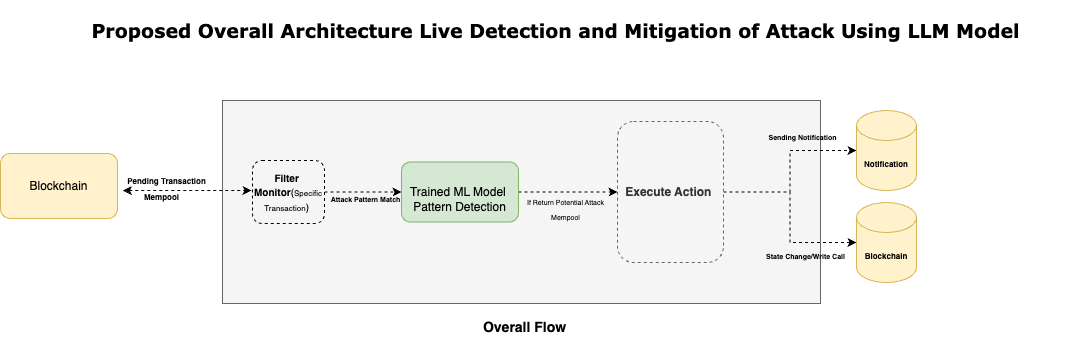

The diagram above was exported from draw.io. Its source (the exported page's mxGraphModel, read from the mxfile embedded in the PNG):
<mxGraphModel dx="954" dy="518" grid="0" gridSize="10" guides="1" tooltips="1" connect="1" arrows="1" fold="1" page="0" pageScale="1" pageWidth="850" pageHeight="1100" math="0" shadow="0">
  <root>
    <mxCell id="0" />
    <mxCell id="1" parent="0" />
    <mxCell id="QCbnhxcZwGRTqHIf-Df_-1" value="" style="rounded=0;whiteSpace=wrap;html=1;fillColor=#f5f5f5;strokeColor=#666666;fontColor=#333333;" parent="1" vertex="1">
      <mxGeometry x="264" y="122" width="598" height="203" as="geometry" />
    </mxCell>
    <mxCell id="QCbnhxcZwGRTqHIf-Df_-2" value="&lt;b&gt;&lt;font style=&quot;font-size: 14px;&quot;&gt;Overall Flow&amp;nbsp;&lt;/font&gt;&lt;/b&gt;" style="text;html=1;align=center;verticalAlign=middle;whiteSpace=wrap;rounded=0;" parent="1" vertex="1">
      <mxGeometry x="478" y="334" width="181" height="30" as="geometry" />
    </mxCell>
    <mxCell id="QCbnhxcZwGRTqHIf-Df_-35" value="" style="edgeStyle=orthogonalEdgeStyle;rounded=0;orthogonalLoop=1;jettySize=auto;html=1;dashed=1;" parent="1" source="QCbnhxcZwGRTqHIf-Df_-3" target="QCbnhxcZwGRTqHIf-Df_-34" edge="1">
      <mxGeometry relative="1" as="geometry" />
    </mxCell>
    <mxCell id="QCbnhxcZwGRTqHIf-Df_-3" value="&lt;br&gt;&lt;div style=&quot;&quot;&gt;&lt;span style=&quot;background-color: initial;&quot;&gt;Trained ML Model&amp;nbsp;&lt;/span&gt;&lt;/div&gt;&lt;div style=&quot;&quot;&gt;&lt;span style=&quot;background-color: initial;&quot;&gt;Pattern Detection&lt;/span&gt;&lt;/div&gt;" style="rounded=1;whiteSpace=wrap;html=1;fillColor=#d5e8d4;strokeColor=#82b366;" parent="1" vertex="1">
      <mxGeometry x="443" y="183.5" width="117" height="60" as="geometry" />
    </mxCell>
    <mxCell id="QCbnhxcZwGRTqHIf-Df_-7" value="" style="endArrow=classic;startArrow=classic;html=1;rounded=0;dashed=1;exitX=0.055;exitY=0.885;exitDx=0;exitDy=0;exitPerimeter=0;" parent="1" source="QCbnhxcZwGRTqHIf-Df_-9" edge="1">
      <mxGeometry width="50" height="50" relative="1" as="geometry">
        <mxPoint x="234" y="212" as="sourcePoint" />
        <mxPoint x="293" y="212" as="targetPoint" />
      </mxGeometry>
    </mxCell>
    <mxCell id="QCbnhxcZwGRTqHIf-Df_-8" value="Blockchain" style="rounded=1;whiteSpace=wrap;html=1;fillColor=#fff2cc;strokeColor=#d6b656;" parent="1" vertex="1">
      <mxGeometry x="42" y="175" width="117" height="65" as="geometry" />
    </mxCell>
    <mxCell id="QCbnhxcZwGRTqHIf-Df_-9" value="&lt;font size=&quot;1&quot; style=&quot;&quot;&gt;&lt;b style=&quot;font-size: 8px;&quot;&gt;Pending Transaction&lt;/b&gt;&lt;/font&gt;" style="text;html=1;align=center;verticalAlign=middle;resizable=0;points=[];autosize=1;strokeColor=none;fillColor=none;" parent="1" vertex="1">
      <mxGeometry x="159" y="189" width="97" height="26" as="geometry" />
    </mxCell>
    <mxCell id="QCbnhxcZwGRTqHIf-Df_-10" value="&lt;h1&gt;&lt;font face=&quot;Verdana&quot; style=&quot;font-size: 19px;&quot;&gt;Proposed Overall Architecture Live Detection and Mitigation of Attack Using LLM Model&lt;/font&gt;&lt;/h1&gt;" style="text;html=1;align=center;verticalAlign=middle;whiteSpace=wrap;rounded=0;" parent="1" vertex="1">
      <mxGeometry x="87" y="37" width="1021" height="30" as="geometry" />
    </mxCell>
    <mxCell id="QCbnhxcZwGRTqHIf-Df_-22" value="&lt;font size=&quot;1&quot; style=&quot;&quot;&gt;&lt;b style=&quot;font-size: 8px;&quot;&gt;Mempool&lt;/b&gt;&lt;/font&gt;" style="text;html=1;align=center;verticalAlign=middle;resizable=0;points=[];autosize=1;strokeColor=none;fillColor=none;" parent="1" vertex="1">
      <mxGeometry x="176" y="205" width="53" height="26" as="geometry" />
    </mxCell>
    <mxCell id="QCbnhxcZwGRTqHIf-Df_-30" value="" style="edgeStyle=orthogonalEdgeStyle;rounded=0;orthogonalLoop=1;jettySize=auto;html=1;dashed=1;" parent="1" source="QCbnhxcZwGRTqHIf-Df_-6" target="QCbnhxcZwGRTqHIf-Df_-3" edge="1">
      <mxGeometry relative="1" as="geometry" />
    </mxCell>
    <mxCell id="QCbnhxcZwGRTqHIf-Df_-6" value="&lt;span style=&quot;font-size: 10px;&quot;&gt;Filter&amp;nbsp; Monitor&lt;/span&gt;&lt;span style=&quot;font-size: 10px; font-weight: 400;&quot;&gt;(&lt;/span&gt;&lt;span style=&quot;font-weight: 400;&quot;&gt;&lt;font style=&quot;font-size: 8px;&quot;&gt;Specific Transaction&lt;/font&gt;&lt;/span&gt;&lt;span style=&quot;font-size: 10px; font-weight: 400;&quot;&gt;)&amp;nbsp;&lt;/span&gt;" style="rounded=1;whiteSpace=wrap;html=1;fillColor=none;dashed=1;fontStyle=1" parent="1" vertex="1">
      <mxGeometry x="294" y="182" width="72" height="63" as="geometry" />
    </mxCell>
    <mxCell id="QCbnhxcZwGRTqHIf-Df_-32" value="&lt;font style=&quot;font-size: 7px;&quot;&gt;&lt;b&gt;Attack Pattern Match&lt;/b&gt;&lt;/font&gt;" style="text;html=1;align=center;verticalAlign=middle;whiteSpace=wrap;rounded=0;" parent="1" vertex="1">
      <mxGeometry x="363" y="205" width="89" height="30" as="geometry" />
    </mxCell>
    <mxCell id="QCbnhxcZwGRTqHIf-Df_-33" style="edgeStyle=orthogonalEdgeStyle;rounded=0;orthogonalLoop=1;jettySize=auto;html=1;exitX=0.5;exitY=1;exitDx=0;exitDy=0;" parent="1" source="QCbnhxcZwGRTqHIf-Df_-1" target="QCbnhxcZwGRTqHIf-Df_-1" edge="1">
      <mxGeometry relative="1" as="geometry" />
    </mxCell>
    <mxCell id="QCbnhxcZwGRTqHIf-Df_-38" style="edgeStyle=orthogonalEdgeStyle;rounded=0;orthogonalLoop=1;jettySize=auto;html=1;dashed=1;" parent="1" source="QCbnhxcZwGRTqHIf-Df_-34" target="QCbnhxcZwGRTqHIf-Df_-37" edge="1">
      <mxGeometry relative="1" as="geometry" />
    </mxCell>
    <mxCell id="QCbnhxcZwGRTqHIf-Df_-45" value="" style="edgeStyle=orthogonalEdgeStyle;rounded=0;orthogonalLoop=1;jettySize=auto;html=1;entryX=0;entryY=0.5;entryDx=0;entryDy=0;entryPerimeter=0;dashed=1;" parent="1" source="QCbnhxcZwGRTqHIf-Df_-34" target="QCbnhxcZwGRTqHIf-Df_-43" edge="1">
      <mxGeometry relative="1" as="geometry">
        <mxPoint x="721.0000000000002" y="404.5" as="targetPoint" />
      </mxGeometry>
    </mxCell>
    <mxCell id="QCbnhxcZwGRTqHIf-Df_-34" value="&lt;b&gt;Execute Action&amp;nbsp;&lt;/b&gt;" style="rounded=1;whiteSpace=wrap;html=1;fillColor=#f5f5f5;strokeColor=#666666;fontColor=#333333;dashed=1;" parent="1" vertex="1">
      <mxGeometry x="659" y="143" width="106" height="141" as="geometry" />
    </mxCell>
    <mxCell id="QCbnhxcZwGRTqHIf-Df_-36" value="&lt;font style=&quot;font-size: 7px;&quot;&gt;If Return Potential Attack&lt;/font&gt;&lt;div&gt;&lt;span style=&quot;font-size: 7px;&quot;&gt;Mempool&lt;/span&gt;&lt;/div&gt;" style="text;html=1;align=center;verticalAlign=middle;whiteSpace=wrap;rounded=0;" parent="1" vertex="1">
      <mxGeometry x="563" y="215" width="89" height="30" as="geometry" />
    </mxCell>
    <mxCell id="QCbnhxcZwGRTqHIf-Df_-37" value="&lt;font style=&quot;font-size: 8px;&quot;&gt;&lt;b&gt;Notification&lt;/b&gt;&lt;/font&gt;" style="shape=cylinder3;whiteSpace=wrap;html=1;boundedLbl=1;backgroundOutline=1;size=15;fillColor=#fff2cc;strokeColor=#d6b656;" parent="1" vertex="1">
      <mxGeometry x="898" y="132" width="60" height="80" as="geometry" />
    </mxCell>
    <mxCell id="QCbnhxcZwGRTqHIf-Df_-43" value="&lt;span style=&quot;font-size: 8px;&quot;&gt;&lt;b&gt;Blockchain&lt;/b&gt;&lt;/span&gt;" style="shape=cylinder3;whiteSpace=wrap;html=1;boundedLbl=1;backgroundOutline=1;size=15;fillColor=#fff2cc;strokeColor=#d6b656;" parent="1" vertex="1">
      <mxGeometry x="898" y="224" width="60" height="80" as="geometry" />
    </mxCell>
    <mxCell id="QCbnhxcZwGRTqHIf-Df_-47" value="&lt;font style=&quot;font-size: 7px;&quot;&gt;State Change/Write Call&lt;/font&gt;" style="text;html=1;align=center;verticalAlign=middle;whiteSpace=wrap;rounded=0;fontStyle=1" parent="1" vertex="1">
      <mxGeometry x="803" y="262" width="89" height="30" as="geometry" />
    </mxCell>
    <mxCell id="QCbnhxcZwGRTqHIf-Df_-49" value="&lt;font style=&quot;font-size: 7px;&quot;&gt;&lt;b&gt;Sending Notification&lt;/b&gt;&lt;/font&gt;" style="text;html=1;align=center;verticalAlign=middle;whiteSpace=wrap;rounded=0;" parent="1" vertex="1">
      <mxGeometry x="800" y="143" width="89" height="30" as="geometry" />
    </mxCell>
    <mxCell id="QCbnhxcZwGRTqHIf-Df_-50" style="edgeStyle=orthogonalEdgeStyle;rounded=0;orthogonalLoop=1;jettySize=auto;html=1;exitX=0.5;exitY=1;exitDx=0;exitDy=0;" parent="1" source="QCbnhxcZwGRTqHIf-Df_-2" target="QCbnhxcZwGRTqHIf-Df_-2" edge="1">
      <mxGeometry relative="1" as="geometry" />
    </mxCell>
  </root>
</mxGraphModel>